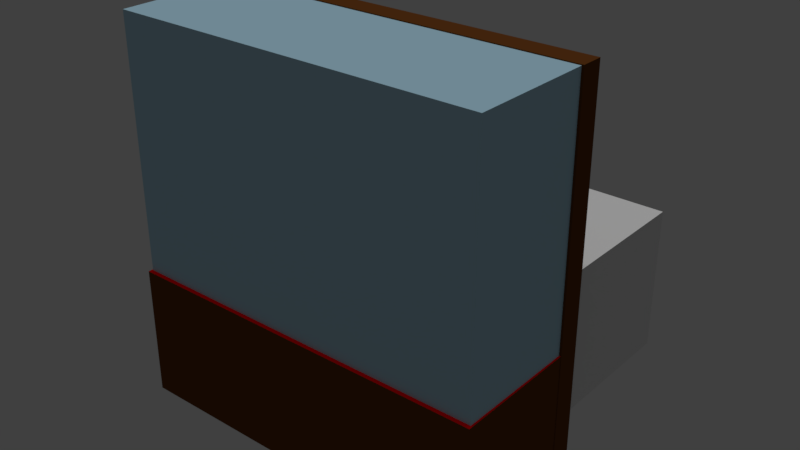 # Source: montre_stave.blend  (saved by Blender 2.79.0; exported with 4.5.12 LTS)
import bpy
from mathutils import Matrix  # noqa: F401  (used for matrix-valued properties, if any)

bpy.ops.wm.read_factory_settings(use_empty=True)
scene = bpy.context.scene
scene.name = 'Scene'

# ---- collections
col_collection_1 = bpy.data.collections.new('Collection 1'); scene.collection.children.link(col_collection_1)

# ---- materials (node trees are filled in below, after node groups)
mat_material_005 = bpy.data.materials.new('Material.005')
mat_material_005.alpha_threshold = 0.0
mat_material_005.roughness = 0.5
mat_material_006 = bpy.data.materials.new('Material.006')
mat_material_006.alpha_threshold = 0.0
mat_material_006.roughness = 0.5
mat_material_001 = bpy.data.materials.new('Material.001')
mat_material_001.alpha_threshold = 0.0
mat_material_001.diffuse_color = (0.4318, 0.6662, 0.8, 1.0)
mat_material_001.roughness = 0.5
mat_material = bpy.data.materials.new('Material')
mat_material.alpha_threshold = 0.0
mat_material.diffuse_color = (0.1376, 0.04611, 0.01058, 1.0)
mat_material.roughness = 0.5
mat_material.line_color = (0.0, 0.0, 0.0, 1.0)
mat_material_002 = bpy.data.materials.new('Material.002')
mat_material_002.alpha_threshold = 0.0
mat_material_002.diffuse_color = (0.3757, 0.0, 0.001274, 1.0)
mat_material_002.roughness = 0.5
mat_material_002.line_color = (0.0, 0.0, 0.0, 1.0)

# ---- node groups
ng_gltf_metallic_roughness = bpy.data.node_groups.new('glTF Metallic Roughness', 'ShaderNodeTree')
_N = ng_gltf_metallic_roughness.nodes; _L = ng_gltf_metallic_roughness.links

# ---- material node trees
mat_material_005.use_nodes = True; mat_material_005.node_tree.nodes.clear()
_N = mat_material_005.node_tree.nodes; _L = mat_material_005.node_tree.links
n0 = _N.new('ShaderNodeOutputMaterial'); n0.name = 'Material Output'; n0.location = (300, 300)
n1 = _N.new('ShaderNodeGroup'); n1.name = 'Group'; n1.location = (-124, 420)
n1.node_tree = ng_gltf_metallic_roughness
n0.is_active_output = True
mat_material_006.use_nodes = True; mat_material_006.node_tree.nodes.clear()
_N = mat_material_006.node_tree.nodes; _L = mat_material_006.node_tree.links
n0 = _N.new('ShaderNodeOutputMaterial'); n0.name = 'Material Output'; n0.location = (300, 300)
n1 = _N.new('ShaderNodeGroup'); n1.name = 'Group'; n1.location = (10, 353)
n1.width = 218
n1.node_tree = ng_gltf_metallic_roughness
n2 = _N.new('ShaderNodeTexNoise'); n2.name = 'Noise Texture'; n2.location = (-272, 329)
n2.inputs[2].default_value = -4.7
n2.inputs[3].default_value = 16.0
n2.inputs[8].default_value = 1.15
n0.is_active_output = True

# ---- world
world_world = bpy.data.worlds.new('World'); scene.world = world_world
world_world.color = (0.05088, 0.05088, 0.05088)
world_world.use_sun_shadow = False
world_world.sun_shadow_jitter_overblur = 0.0
world_world.cycles.sampling_method = 'MANUAL'

# ---- lights
light_sun = bpy.data.lights.new('Sun', 'SUN')
light_sun.transmission_factor = 0.0
light_sun.angle = 0.1993
light_sun.energy = 1.0
light_sun.shadow_buffer_clip_start = 0.5
light_sun.shadow_soft_size = 0.1
light_sun.shadow_cascade_max_distance = 1000.0

# ---- meshes
me_cube_002 = bpy.data.meshes.new('Cube.002')
me_cube_002.from_pydata([(-1.0, -1.0, -1.0), (-1.0, -1.0, 1.0), (-1.0, 1.0, -1.0), (-1.0, 1.0, 1.0), (1.0, -1.0, -1.0), (1.0, -1.0, 1.0), (1.0, 1.0, -1.0), (1.0, 1.0, 1.0)], [], [(0, 1, 3, 2), (2, 3, 7, 6), (6, 7, 5, 4), (4, 5, 1, 0), (2, 6, 4, 0), (7, 3, 1, 5)])
me_cube_002.use_remesh_preserve_volume = False
me_cube_002.use_remesh_preserve_attributes = False
me_cube_002.use_mirror_vertex_groups = False
me_cube_002.update()
me_sphere_019 = bpy.data.meshes.new('Sphere.019')
me_sphere_019.from_pydata([(-0.1319, -0.9987, -0.7588), (-0.1028, -0.9987, -0.02918), (-0.1319, -0.9512, -0.7588), (0.1341, -0.9987, -0.7588), (0.105, -0.9987, -0.02918), (0.1341, -0.9512, -0.7588), (0.03806, 0.1913, 0.9808), (0.07466, 0.3753, 0.9239), (0.1084, 0.5449, 0.8315), (0.1379, 0.6935, 0.7071), (0.1622, 0.8155, 0.5556), (0.1802, 0.9061, 0.3827), (0.1913, 0.9619, 0.1951), (0.07466, 0.1802, 0.9808), (0.1464, 0.3536, 0.9239), (0.2126, 0.5133, 0.8315), (0.2706, 0.6533, 0.7071), (0.3182, 0.7682, 0.5556), (0.3536, 0.8536, 0.3827), (0.3753, 0.9061, 0.1951), (0.1084, 0.1622, 0.9808), (0.2126, 0.3182, 0.9239), (0.3087, 0.4619, 0.8315), (0.3928, 0.5879, 0.7071), (0.4619, 0.6913, 0.5556), (0.5133, 0.7682, 0.3827), (0.5449, 0.8155, 0.1951), (0.1379, 0.1379, 0.9808), (0.2706, 0.2706, 0.9239), (0.3928, 0.3928, 0.8315), (0.5, 0.5, 0.7071), (0.5879, 0.5879, 0.5556), (0.6533, 0.6533, 0.3827), (0.6935, 0.6935, 0.1951), (0.1622, 0.1084, 0.9808), (0.3182, 0.2126, 0.9239), (0.4619, 0.3087, 0.8315), (0.5879, 0.3928, 0.7071), (0.6913, 0.4619, 0.5556), (0.7682, 0.5133, 0.3827), (0.8155, 0.5449, 0.1951), (0.1802, 0.07466, 0.9808), (0.3536, 0.1464, 0.9239), (0.5133, 0.2126, 0.8315), (0.6533, 0.2706, 0.7071), (0.7682, 0.3182, 0.5556), (0.8536, 0.3536, 0.3827), (0.9061, 0.3753, 0.1951), (0.1913, 0.03806, 0.9808), (0.3753, 0.07466, 0.9239), (0.5449, 0.1084, 0.8315), (0.6935, 0.1379, 0.7071), (0.8155, 0.1622, 0.5556), (0.9061, 0.1802, 0.3827), (0.9619, 0.1913, 0.1951), (0.1951, -3.266e-07, 0.9808), (0.3827, -3.192e-07, 0.9239), (0.5556, -3.117e-07, 0.8315), (0.7071, -3.192e-07, 0.7071), (0.8315, -3.341e-07, 0.5556), (0.9239, -2.745e-07, 0.3827), (0.9808, -3.937e-07, 0.1951), (0.1913, -0.03806, 0.9808), (0.3753, -0.07466, 0.9239), (0.5449, -0.1084, 0.8315), (0.6935, -0.138, 0.7071), (0.8155, -0.1622, 0.5556), (0.9061, -0.1802, 0.3827), (0.9619, -0.1913, 0.1951), (0.1802, -0.07466, 0.9808), (0.3536, -0.1464, 0.9239), (0.5133, -0.2126, 0.8315), (0.6533, -0.2706, 0.7071), (0.7682, -0.3182, 0.5556), (0.8536, -0.3536, 0.3827), (0.9061, -0.3753, 0.1951), (0.1622, -0.1084, 0.9808), (0.3182, -0.2126, 0.9239), (0.4619, -0.3087, 0.8315), (0.5879, -0.3928, 0.7071), (0.6913, -0.4619, 0.5556), (0.7682, -0.5133, 0.3827), (0.8155, -0.5449, 0.1951), (0.1379, -0.138, 0.9808), (0.2706, -0.2706, 0.9239), (0.3928, -0.3928, 0.8315), (0.5, -0.5, 0.7071), (0.5879, -0.5879, 0.5556), (0.6533, -0.6533, 0.3827), (0.6935, -0.6935, 0.1951), (0.7071, -0.7071, -0.3994), (0.1084, -0.1622, 0.9808), (0.2126, -0.3182, 0.9239), (0.3087, -0.4619, 0.8315), (0.3928, -0.5879, 0.7071), (0.4619, -0.6913, 0.5556), (0.5133, -0.7682, 0.3827), (0.5449, -0.8155, 0.1951), (0.5556, -0.8315, -0.3994), (0.07466, -0.1802, 0.9808), (0.1464, -0.3536, 0.9239), (0.2126, -0.5133, 0.8315), (0.2706, -0.6533, 0.7071), (0.3182, -0.7682, 0.5556), (0.3536, -0.8536, 0.3827), (0.3753, -0.9061, 0.1951), (0.3827, -0.9239, -0.3994), (0.03806, -0.1913, 0.9808), (0.07466, -0.3753, 0.9239), (0.1084, -0.5449, 0.8315), (0.1379, -0.6935, 0.7071), (0.1622, -0.8155, 0.5556), (0.1802, -0.9061, 0.3827), (0.1913, -0.9619, 0.1951), (0.1951, -0.9808, -0.3994), (-7.212e-09, -0.1951, 0.9808), (4.122e-08, -0.3827, 0.9239), (2.632e-08, -0.5556, 0.8315), (-2.584e-08, -0.7071, 0.7071), (-8.544e-08, -0.8315, 0.5556), (6.357e-08, -0.9239, 0.3827), (-8.544e-08, -0.9808, 0.1951), (-1.003e-07, -1.0, -0.3994), (-0.03806, -0.1913, 0.9808), (-0.07466, -0.3753, 0.9239), (-0.1084, -0.5449, 0.8315), (-0.1379, -0.6935, 0.7071), (-0.1622, -0.8155, 0.5556), (-0.1802, -0.9061, 0.3827), (-0.1913, -0.9619, 0.1951), (-0.1951, -0.9808, -0.3994), (-0.07466, -0.1802, 0.9808), (-0.1464, -0.3536, 0.9239), (-0.2126, -0.5133, 0.8315), (-0.2706, -0.6533, 0.7071), (-0.3182, -0.7682, 0.5556), (-0.3536, -0.8536, 0.3827), (-0.3753, -0.9061, 0.1951), (-0.3827, -0.9239, -0.3994), (-1.81e-07, -5.968e-07, 1.0), (-0.1084, -0.1622, 0.9808), (-0.2126, -0.3182, 0.9239), (-0.3087, -0.4619, 0.8315), (-0.3928, -0.5879, 0.7071), (-0.4619, -0.6913, 0.5556), (-0.5133, -0.7682, 0.3827), (-0.5449, -0.8155, 0.1951), (-0.5556, -0.8315, -0.3994), (-0.1379, -0.138, 0.9808), (-0.2706, -0.2706, 0.9239), (-0.3928, -0.3928, 0.8315), (-0.5, -0.5, 0.7071), (-0.5879, -0.5879, 0.5556), (-0.6533, -0.6533, 0.3827), (-0.6935, -0.6935, 0.1951), (-0.7071, -0.7071, -0.3994), (-0.1622, -0.1084, 0.9808), (-0.3182, -0.2126, 0.9239), (-0.4619, -0.3087, 0.8315), (-0.5879, -0.3928, 0.7071), (-0.6913, -0.4619, 0.5556), (-0.7682, -0.5133, 0.3827), (-0.8155, -0.5449, 0.1951), (-0.1802, -0.07466, 0.9808), (-0.3536, -0.1464, 0.9239), (-0.5133, -0.2126, 0.8315), (-0.6533, -0.2706, 0.7071), (-0.7682, -0.3182, 0.5556), (-0.8536, -0.3536, 0.3827), (-0.9061, -0.3753, 0.1951), (-0.1913, -0.03806, 0.9808), (-0.3753, -0.07466, 0.9239), (-0.5449, -0.1084, 0.8315), (-0.6935, -0.1379, 0.7071), (-0.8155, -0.1622, 0.5556), (-0.9061, -0.1802, 0.3827), (-0.9619, -0.1913, 0.1951), (-0.1951, -3.117e-07, 0.9808), (-0.3827, -2.819e-07, 0.9239), (-0.5556, -2.819e-07, 0.8315), (-0.7071, -1.851e-07, 0.7071), (-0.8315, -1.404e-07, 0.5556), (-0.9239, -3.192e-07, 0.3827), (-0.9808, -9.567e-08, 0.1951), (-0.1913, 0.03806, 0.9808), (-0.3753, 0.07466, 0.9239), (-0.5449, 0.1084, 0.8315), (-0.6935, 0.1379, 0.7071), (-0.8155, 0.1622, 0.5556), (-0.9061, 0.1802, 0.3827), (-0.9619, 0.1913, 0.1951), (-0.1802, 0.07466, 0.9808), (-0.3536, 0.1464, 0.9239), (-0.5133, 0.2126, 0.8315), (-0.6533, 0.2706, 0.7071), (-0.7682, 0.3182, 0.5556), (-0.8536, 0.3536, 0.3827), (-0.9061, 0.3753, 0.1951), (-0.1622, 0.1084, 0.9808), (-0.3182, 0.2126, 0.9239), (-0.4619, 0.3087, 0.8315), (-0.5879, 0.3928, 0.7071), (-0.6913, 0.4619, 0.5556), (-0.7682, 0.5133, 0.3827), (-0.8155, 0.5449, 0.1951), (-0.1379, 0.1379, 0.9808), (-0.2706, 0.2706, 0.9239), (-0.3928, 0.3928, 0.8315), (-0.5, 0.5, 0.7071), (-0.5879, 0.5879, 0.5556), (-0.6533, 0.6533, 0.3827), (-0.6935, 0.6935, 0.1951), (-0.1084, 0.1622, 0.9808), (-0.2126, 0.3182, 0.9239), (-0.3087, 0.4619, 0.8315), (-0.3928, 0.5879, 0.7071), (-0.4619, 0.6913, 0.5556), (-0.5133, 0.7682, 0.3827), (-0.5449, 0.8155, 0.1951), (-0.07466, 0.1802, 0.9808), (-0.1464, 0.3536, 0.9239), (-0.2126, 0.5133, 0.8315), (-0.2706, 0.6533, 0.7071), (-0.3182, 0.7682, 0.5556), (-0.3536, 0.8536, 0.3827), (-0.3753, 0.9061, 0.1951), (-0.03806, 0.1913, 0.9808), (-0.07466, 0.3753, 0.9239), (-0.1084, 0.5449, 0.8315), (-0.1379, 0.6935, 0.7071), (-0.1622, 0.8155, 0.5556), (-0.1802, 0.9061, 0.3827), (-0.1913, 0.9619, 0.1951), (3.749e-08, 0.1951, 0.9808), (7.847e-08, 0.3827, 0.9239), (1.083e-07, 0.5556, 0.8315), (1.53e-07, 0.7071, 0.7071), (2.722e-07, 0.8315, 0.5556), (6.357e-08, 0.9239, 0.3827), (2.573e-07, 0.9808, 0.1951), (0.03634, 0.1827, 0.9377), (0.07133, 0.3586, 0.8833), (0.1036, 0.5207, 0.795), (0.1319, 0.6629, 0.6761), (0.1551, 0.7795, 0.5312), (0.1723, 0.8662, 0.3659), (0.1829, 0.9194, 0.188), (0.07127, 0.1721, 0.9377), (0.1399, 0.3378, 0.8833), (0.2032, 0.4905, 0.795), (0.2586, 0.6244, 0.6761), (0.3042, 0.7343, 0.5312), (0.338, 0.816, 0.3659), (0.3587, 0.866, 0.188), (0.1035, 0.1549, 0.9377), (0.2031, 0.304, 0.8833), (0.295, 0.4415, 0.795), (0.3755, 0.562, 0.6761), (0.4416, 0.6609, 0.5312), (0.4907, 0.7343, 0.3659), (0.5208, 0.7794, 0.188), (0.1317, 0.1317, 0.9377), (0.2585, 0.2585, 0.8833), (0.3754, 0.3754, 0.795), (0.4779, 0.4779, 0.6761), (0.562, 0.562, 0.5312), (0.6245, 0.6245, 0.3659), (0.6628, 0.6628, 0.188), (0.1549, 0.1035, 0.9377), (0.304, 0.2031, 0.8833), (0.4415, 0.295, 0.795), (0.562, 0.3755, 0.6761), (0.6609, 0.4416, 0.5312), (0.7343, 0.4907, 0.3659), (0.7794, 0.5208, 0.188), (0.1721, 0.07127, 0.9377), (0.3378, 0.1399, 0.8833), (0.4905, 0.2032, 0.795), (0.6244, 0.2586, 0.6761), (0.7343, 0.3042, 0.5312), (0.816, 0.338, 0.3659), (0.866, 0.3587, 0.188), (0.1827, 0.03634, 0.9377), (0.3586, 0.07133, 0.8833), (0.5207, 0.1036, 0.795), (0.6629, 0.1319, 0.6761), (0.7795, 0.1551, 0.5312), (0.8662, 0.1723, 0.3659), (0.9194, 0.1829, 0.188), (0.1862, -3.266e-07, 0.9377), (0.3656, -3.192e-07, 0.8833), (0.5309, -3.117e-07, 0.795), (0.6759, -3.192e-07, 0.6761), (0.7948, -3.341e-07, 0.5312), (0.8832, -2.745e-07, 0.3659), (0.9374, -3.937e-07, 0.188), (0.1827, -0.03634, 0.9377), (0.3586, -0.07133, 0.8833), (0.5207, -0.1036, 0.795), (0.6629, -0.1319, 0.6761), (0.7795, -0.1551, 0.5312), (0.8662, -0.1723, 0.3659), (0.9194, -0.1829, 0.188), (0.1721, -0.07127, 0.9377), (0.3378, -0.1399, 0.8833), (0.4905, -0.2032, 0.795), (0.6244, -0.2586, 0.6761), (0.7343, -0.3042, 0.5312), (0.816, -0.338, 0.3659), (0.866, -0.3587, 0.188), (0.1549, -0.1035, 0.9377), (0.304, -0.2031, 0.8833), (0.4415, -0.295, 0.795), (0.562, -0.3755, 0.6761), (0.6609, -0.4416, 0.5312), (0.7343, -0.4907, 0.3659), (0.7794, -0.5208, 0.188), (0.1317, -0.1317, 0.9377), (0.2585, -0.2585, 0.8833), (0.3754, -0.3754, 0.795), (0.4779, -0.4779, 0.6761), (0.562, -0.562, 0.5312), (0.6245, -0.6245, 0.3659), (0.6628, -0.6628, 0.188), (0.1035, -0.1549, 0.9377), (0.2031, -0.304, 0.8833), (0.295, -0.4415, 0.795), (0.3755, -0.562, 0.6761), (0.4416, -0.6609, 0.5312), (0.4907, -0.7343, 0.3659), (0.5208, -0.7794, 0.188), (0.5311, -0.7949, -0.4009), (0.07127, -0.1721, 0.9377), (0.1399, -0.3378, 0.8833), (0.2032, -0.4905, 0.795), (0.2586, -0.6244, 0.6761), (0.3042, -0.7343, 0.5312), (0.338, -0.816, 0.3659), (0.3587, -0.866, 0.188), (0.3659, -0.8833, -0.4009), (0.03634, -0.1827, 0.9377), (0.07133, -0.3586, 0.8833), (0.1036, -0.5207, 0.795), (0.1319, -0.6629, 0.6761), (0.1551, -0.7795, 0.5312), (0.1723, -0.8662, 0.3659), (0.1829, -0.9194, 0.188), (0.1865, -0.9377, -0.4009), (-7.212e-09, -0.1862, 0.9377), (4.122e-08, -0.3656, 0.8833), (2.632e-08, -0.5309, 0.795), (-2.584e-08, -0.6759, 0.6761), (-8.544e-08, -0.7948, 0.5312), (6.357e-08, -0.8832, 0.3659), (-8.544e-08, -0.9374, 0.188), (-0.03634, -0.1827, 0.9377), (-0.07133, -0.3586, 0.8833), (-0.1036, -0.5207, 0.795), (-0.1319, -0.6629, 0.6761), (-0.1551, -0.7795, 0.5312), (-0.1723, -0.8662, 0.3659), (-0.1829, -0.9194, 0.188), (-0.1865, -0.9377, -0.4009), (-0.07127, -0.1721, 0.9377), (-0.1399, -0.3378, 0.8833), (-0.2032, -0.4905, 0.795), (-0.2586, -0.6244, 0.6761), (-0.3042, -0.7343, 0.5312), (-0.338, -0.816, 0.3659), (-0.3587, -0.866, 0.188), (-0.3659, -0.8833, -0.4009), (-1.81e-07, -5.968e-07, 0.956), (-0.1035, -0.1549, 0.9377), (-0.2031, -0.304, 0.8833), (-0.295, -0.4415, 0.795), (-0.3755, -0.562, 0.6761), (-0.4416, -0.6609, 0.5312), (-0.4907, -0.7343, 0.3659), (-0.5208, -0.7794, 0.188), (-0.5311, -0.7949, -0.4009), (-0.1317, -0.1317, 0.9377), (-0.2585, -0.2585, 0.8833), (-0.3754, -0.3754, 0.795), (-0.4779, -0.4779, 0.6761), (-0.562, -0.562, 0.5312), (-0.6245, -0.6245, 0.3659), (-0.6628, -0.6628, 0.188), (-0.1549, -0.1035, 0.9377), (-0.304, -0.2031, 0.8833), (-0.4415, -0.295, 0.795), (-0.562, -0.3755, 0.6761), (-0.6609, -0.4416, 0.5312), (-0.7343, -0.4907, 0.3659), (-0.7794, -0.5208, 0.188), (-0.1721, -0.07127, 0.9377), (-0.3378, -0.1399, 0.8833), (-0.4905, -0.2032, 0.795), (-0.6244, -0.2586, 0.6761), (-0.7343, -0.3042, 0.5312), (-0.816, -0.338, 0.3659), (-0.866, -0.3587, 0.188), (-0.1827, -0.03634, 0.9377), (-0.3586, -0.07133, 0.8833), (-0.5207, -0.1036, 0.795), (-0.6629, -0.1319, 0.6761), (-0.7795, -0.1551, 0.5312), (-0.8662, -0.1723, 0.3659), (-0.9194, -0.1829, 0.188), (-0.1862, -3.117e-07, 0.9377), (-0.3656, -2.819e-07, 0.8833), (-0.5309, -2.819e-07, 0.795), (-0.6759, -1.851e-07, 0.6761), (-0.7948, -1.404e-07, 0.5312), (-0.8832, -3.192e-07, 0.3659), (-0.9374, -9.567e-08, 0.188), (-0.1827, 0.03634, 0.9377), (-0.3586, 0.07133, 0.8833), (-0.5207, 0.1036, 0.795), (-0.6629, 0.1319, 0.6761), (-0.7795, 0.1551, 0.5312), (-0.8662, 0.1723, 0.3659), (-0.9194, 0.1829, 0.188), (-0.1721, 0.07127, 0.9377), (-0.3378, 0.1399, 0.8833), (-0.4905, 0.2032, 0.795), (-0.6244, 0.2586, 0.6761), (-0.7343, 0.3042, 0.5312), (-0.816, 0.338, 0.3659), (-0.866, 0.3587, 0.188), (-0.1549, 0.1035, 0.9377), (-0.304, 0.2031, 0.8833), (-0.4415, 0.295, 0.795), (-0.562, 0.3755, 0.6761), (-0.6609, 0.4416, 0.5312), (-0.7343, 0.4907, 0.3659), (-0.7794, 0.5208, 0.188), (-0.1317, 0.1317, 0.9377), (-0.2585, 0.2585, 0.8833), (-0.3754, 0.3754, 0.795), (-0.4779, 0.4779, 0.6761), (-0.562, 0.562, 0.5312), (-0.6245, 0.6245, 0.3659), (-0.6628, 0.6628, 0.188), (-0.1035, 0.1549, 0.9377), (-0.2031, 0.304, 0.8833), (-0.295, 0.4415, 0.795), (-0.3755, 0.562, 0.6761), (-0.4416, 0.6609, 0.5312), (-0.4907, 0.7343, 0.3659), (-0.5208, 0.7794, 0.188), (-0.07127, 0.1721, 0.9377), (-0.1399, 0.3378, 0.8833), (-0.2032, 0.4905, 0.795), (-0.2586, 0.6244, 0.6761), (-0.3042, 0.7343, 0.5312), (-0.338, 0.816, 0.3659), (-0.3587, 0.866, 0.188), (-0.03634, 0.1827, 0.9377), (-0.07133, 0.3586, 0.8833), (-0.1036, 0.5207, 0.795), (-0.1319, 0.6629, 0.6761), (-0.1551, 0.7795, 0.5312), (-0.1723, 0.8662, 0.3659), (-0.1829, 0.9194, 0.188), (3.749e-08, 0.1862, 0.9377), (7.847e-08, 0.3656, 0.8833), (1.083e-07, 0.5309, 0.795), (1.53e-07, 0.6759, 0.6761), (2.722e-07, 0.7948, 0.5312), (6.357e-08, 0.8832, 0.3659), (2.573e-07, 0.9374, 0.188), (-0.4244, -0.898, -0.3006), (-0.4244, -0.8484, -0.3006), (-0.5503, -0.8237, -0.1087), (-0.5518, -0.8225, -0.1093), (-0.5518, -0.766, -0.1093), (-0.5817, -0.7995, -0.1468), (-0.5817, -0.743, -0.1468), (-0.219, -0.9694, -0.2775), (-0.219, -0.9237, -0.2775), (-0.1892, -0.9762, -0.24), (-0.1941, -0.9759, -0.2463), (-0.1892, -0.9316, -0.24), (-0.1892, -0.9748, -0.1955), (-0.1892, -0.9301, -0.1955), (-0.1938, -0.9741, -0.1886), (-0.2191, -0.9651, -0.1506), (-0.2191, -0.9195, -0.1506), (-0.2742, -0.9535, -0.3022), (-0.2742, -0.9078, -0.3022), (-0.4245, -0.8897, -0.07657), (-0.4245, -0.8403, -0.07657), (-0.3464, -0.9243, -0.08624), (-0.3788, -0.9144, -0.08224), (-0.3464, -0.8788, -0.08624), (-0.362, -0.874, -0.08431), (-0.4967, -0.8515, -0.08468), (-0.4967, -0.802, -0.08468), (-0.5258, -0.7869, -0.09771), (-0.4966, -0.8585, -0.2746), (-0.4966, -0.8089, -0.2746), (-0.5817, -0.8014, -0.1914), (-0.5817, -0.7449, -0.1914), (-0.3463, -0.9319, -0.3103), (-0.3463, -0.8862, -0.3103), (-0.3815, -0.9211, -0.3059), (-0.3647, -0.8805, -0.308), (-0.5518, -0.8275, -0.2362), (-0.5285, -0.791, -0.2524), (-0.5518, -0.7712, -0.2362), (-0.5526, -0.8271, -0.235), (-0.2743, -0.9471, -0.1122), (-0.2743, -0.9015, -0.1122), (0.5053, -0.8468, -0.08187), (0.5053, -0.7973, -0.08187), (0.4334, -0.8849, -0.07254), (0.4334, -0.8354, -0.07254), (0.5875, -0.7965, -0.19), (0.5875, -0.74, -0.19), (0.3787, -0.9143, -0.07837), (0.362, -0.8739, -0.08015), (0.3551, -0.9215, -0.08089), (0.3551, -0.876, -0.08089), (0.2823, -0.9445, -0.1057), (0.2823, -0.8989, -0.1057), (0.2261, -0.9628, -0.1431), (0.2261, -0.9172, -0.1431), (0.195, -0.9737, -0.1874), (0.195, -0.928, -0.1874), (0.2227, -0.9681, -0.2699), (0.2227, -0.9224, -0.2699), (0.5598, -0.8158, -0.1075), (0.5598, -0.7594, -0.1075), (0.5565, -0.8238, -0.2343), (0.5565, -0.7673, -0.2343), (0.194, -0.9753, -0.2256), (0.1938, -0.9299, -0.232), (0.1938, -0.9755, -0.232), (0.194, -0.9755, -0.2322), (0.5887, -0.7937, -0.1454), (0.5887, -0.7372, -0.1454), (0.5285, -0.791, -0.2529), (0.5003, -0.8564, -0.2717), (0.5003, -0.8068, -0.2717), (0.2773, -0.9524, -0.2955), (0.2773, -0.9067, -0.2955), (0.5527, -0.8271, -0.2369), (0.5502, -0.8235, -0.103), (0.5257, -0.7868, -0.09145), (0.4275, -0.8962, -0.2965), (0.4275, -0.8466, -0.2965), (0.3815, -0.921, -0.3014), (0.3647, -0.8804, -0.3032), (0.3492, -0.9309, -0.3049), (0.3492, -0.8852, -0.3049), (0.7177, -0.6942, -0.3994), (0.6943, -0.6943, -0.4), (0.6535, -0.6945, -0.4009), (0.7309, -0.6727, -0.2912), (0.6743, -0.6727, -0.2912), (0.6737, -0.6737, -0.2963), (-0.7309, -0.6727, -0.2912), (-0.7177, -0.6942, -0.3994), (-0.6743, -0.6727, -0.2912), (-0.6737, -0.6737, -0.2963), (-0.6943, -0.6943, -0.4), (-0.6535, -0.6945, -0.4009), (0.8201, -0.555, -0.1151), (0.7637, -0.555, -0.1151), (-0.8201, -0.555, -0.1151), (-0.7637, -0.555, -0.1151), (0.9112, -0.3789, 0.002574), (0.8619, -0.3789, 0.002574), (-0.9112, -0.3789, 0.002573), (-0.8619, -0.3789, 0.002573), (0.8237, -0.5504, -0.112), (0.7869, -0.5258, -0.09556), (-0.8237, -0.5504, -0.112), (-0.7869, -0.5258, -0.09556), (0.1924, 0.9672, 0.03041), (0.1839, 0.9243, 0.02952), (-0.1924, 0.9672, 0.03041), (2.614e-07, 0.9861, 0.0308), (2.613e-07, 0.9424, 0.0299), (-0.1839, 0.9243, 0.02952), (-0.3774, 0.9111, 0.02925), (-0.5479, 0.82, 0.02737), (-0.6974, 0.6974, 0.02483), (-0.8202, 0.548, 0.02174), (-0.3606, 0.8707, 0.02842), (-0.5236, 0.7836, 0.02662), (-0.6665, 0.6665, 0.02419), (-0.7838, 0.5237, 0.02124), (-0.9114, 0.3775, 0.01822), (-0.9677, 0.1925, 0.01439), (-0.871, 0.3608, 0.01787), (-0.9868, -1.096e-07, 0.01041), (-0.9248, 0.1839, 0.01421), (-0.943, -1.091e-07, 0.01041), (0.9114, 0.3775, 0.01822), (0.8202, 0.548, 0.02174), (0.871, 0.3608, 0.01787), (0.9677, 0.1925, 0.01439), (0.9248, 0.1839, 0.01421), (0.9868, -3.891e-07, 0.01041), (0.943, -3.892e-07, 0.01041), (0.9679, -0.1925, 0.006428), (0.925, -0.184, 0.006604), (0.9119, -0.3777, 0.002598), (0.8714, -0.361, 0.002945), (0.6974, 0.6974, 0.02483), (0.7838, 0.5237, 0.02124), (0.6665, 0.6665, 0.02419), (0.5479, 0.82, 0.02737), (0.5236, 0.7836, 0.02662), (0.3774, 0.9111, 0.02925), (0.3606, 0.8707, 0.02842), (-0.9679, -0.1925, 0.006428), (-0.925, -0.184, 0.006604), (-0.9119, -0.3777, 0.002598), (-0.8714, -0.361, 0.002945), (-0.1028, -0.9779, -0.02918), (-9.936e-08, -0.9987, -0.3603), (0.01286, -0.9987, -0.3994), (-1.003e-07, -0.9987, -0.3995), (-0.01286, -0.9987, -0.3994), (-0.1176, -0.9884, -0.3994), (0.105, -0.9777, -0.02918), (-9.106e-08, -0.988, -0.02918), (-0.1176, -0.9512, -0.4006), (0.1197, -0.9882, -0.3994), (0.1198, -0.9512, -0.4006), (0.04939, -0.9512, -0.4009), (-9.646e-08, -0.9512, -0.2474), (-0.04939, -0.9512, -0.4009)], [], [(0, 1, 621, 626, 629, 2), (2, 629, 634, 633, 632, 631, 5), (5, 631, 630, 627, 4, 3), (3, 623, 624, 625, 0), (2, 5, 3, 0), (237, 236, 9, 10), (238, 237, 10, 11), (239, 238, 11, 12), (233, 139, 6), (234, 233, 6, 7), (235, 234, 7, 8), (236, 235, 8, 9), (9, 8, 15, 16), (10, 9, 16, 17), (11, 10, 17, 18), (12, 11, 18, 19), (6, 139, 13), (7, 6, 13, 14), (8, 7, 14, 15), (13, 139, 20), (14, 13, 20, 21), (15, 14, 21, 22), (16, 15, 22, 23), (17, 16, 23, 24), (18, 17, 24, 25), (19, 18, 25, 26), (24, 23, 30, 31), (25, 24, 31, 32), (26, 25, 32, 33), (20, 139, 27), (21, 20, 27, 28), (22, 21, 28, 29), (23, 22, 29, 30), (27, 139, 34), (28, 27, 34, 35), (29, 28, 35, 36), (30, 29, 36, 37), (31, 30, 37, 38), (32, 31, 38, 39), (33, 32, 39, 40), (38, 37, 44, 45), (39, 38, 45, 46), (40, 39, 46, 47), (34, 139, 41), (35, 34, 41, 42), (36, 35, 42, 43), (37, 36, 43, 44), (42, 41, 48, 49), (43, 42, 49, 50), (44, 43, 50, 51), (45, 44, 51, 52), (46, 45, 52, 53), (47, 46, 53, 54), (41, 139, 48), (53, 52, 59, 60), (54, 53, 60, 61), (48, 139, 55), (49, 48, 55, 56), (50, 49, 56, 57), (51, 50, 57, 58), (52, 51, 58, 59), (56, 55, 62, 63), (57, 56, 63, 64), (58, 57, 64, 65), (59, 58, 65, 66), (60, 59, 66, 67), (61, 60, 67, 68), (55, 139, 62), (67, 66, 73, 74), (68, 67, 74, 75), (62, 139, 69), (63, 62, 69, 70), (64, 63, 70, 71), (65, 64, 71, 72), (66, 65, 72, 73), (71, 70, 77, 78), (72, 71, 78, 79), (73, 72, 79, 80), (74, 73, 80, 81), (75, 74, 81, 82), (69, 139, 76), (70, 69, 76, 77), (82, 81, 88, 89), (76, 139, 83), (77, 76, 83, 84), (78, 77, 84, 85), (79, 78, 85, 86), (80, 79, 86, 87), (81, 80, 87, 88), (86, 85, 93, 94), (87, 86, 94, 95), (88, 87, 95, 96), (89, 88, 96, 97), (90, 89, 97, 547, 531, 539, 517, 533, 546, 98), (83, 139, 91), (84, 83, 91, 92), (85, 84, 92, 93), (98, 546, 542, 549, 551, 106), (91, 139, 99), (92, 91, 99, 100), (93, 92, 100, 101), (94, 93, 101, 102), (95, 94, 102, 103), (96, 95, 103, 104), (97, 96, 104, 105), (102, 101, 109, 110), (103, 102, 110, 111), (104, 103, 111, 112), (105, 104, 112, 113), (106, 551, 553, 544, 529, 538, 114), (99, 139, 107), (100, 99, 107, 108), (101, 100, 108, 109), (114, 538, 537, 535, 113, 121, 628, 627, 630), (107, 139, 115), (108, 107, 115, 116), (109, 108, 116, 117), (110, 109, 117, 118), (111, 110, 118, 119), (112, 111, 119, 120), (113, 112, 120, 121), (119, 118, 126, 127), (120, 119, 127, 128), (121, 120, 128, 129), (122, 622, 625), (115, 139, 123), (116, 115, 123, 124), (117, 116, 124, 125), (118, 117, 125, 126), (123, 139, 131), (124, 123, 131, 132), (125, 124, 132, 133), (126, 125, 133, 134), (127, 126, 134, 135), (128, 127, 135, 136), (129, 128, 136, 137), (130, 481, 478, 488, 503, 505, 138), (135, 134, 143, 144), (136, 135, 144, 145), (137, 136, 145, 146), (138, 505, 471, 499, 507, 510, 147), (131, 139, 140), (132, 131, 140, 141), (133, 132, 141, 142), (134, 133, 142, 143), (141, 140, 148, 149), (142, 141, 149, 150), (143, 142, 150, 151), (144, 143, 151, 152), (145, 144, 152, 153), (146, 145, 153, 154), (147, 510, 501, 476, 474, 473, 146, 154, 155), (140, 139, 148), (153, 152, 160, 161), (154, 153, 161, 162), (155, 154, 162, 577, 569, 561, 562), (148, 139, 156), (149, 148, 156, 157), (150, 149, 157, 158), (151, 150, 158, 159), (152, 151, 159, 160), (158, 157, 164, 165), (159, 158, 165, 166), (160, 159, 166, 167), (161, 160, 167, 168), (162, 161, 168, 169), (156, 139, 163), (157, 156, 163, 164), (169, 168, 175, 176), (163, 139, 170), (164, 163, 170, 171), (165, 164, 171, 172), (166, 165, 172, 173), (167, 166, 173, 174), (168, 167, 174, 175), (172, 171, 178, 179), (173, 172, 179, 180), (174, 173, 180, 181), (175, 174, 181, 182), (176, 175, 182, 183), (170, 139, 177), (171, 170, 177, 178), (183, 182, 189, 190), (177, 139, 184), (178, 177, 184, 185), (179, 178, 185, 186), (180, 179, 186, 187), (181, 180, 187, 188), (182, 181, 188, 189), (187, 186, 193, 194), (188, 187, 194, 195), (189, 188, 195, 196), (190, 189, 196, 197), (184, 139, 191), (185, 184, 191, 192), (186, 185, 192, 193), (191, 139, 198), (192, 191, 198, 199), (193, 192, 199, 200), (194, 193, 200, 201), (195, 194, 201, 202), (196, 195, 202, 203), (197, 196, 203, 204), (201, 200, 207, 208), (202, 201, 208, 209), (203, 202, 209, 210), (204, 203, 210, 211), (198, 139, 205), (199, 198, 205, 206), (200, 199, 206, 207), (205, 139, 212), (206, 205, 212, 213), (207, 206, 213, 214), (208, 207, 214, 215), (209, 208, 215, 216), (210, 209, 216, 217), (211, 210, 217, 218), (216, 215, 222, 223), (217, 216, 223, 224), (218, 217, 224, 225), (212, 139, 219), (213, 212, 219, 220), (214, 213, 220, 221), (215, 214, 221, 222), (220, 219, 226, 227), (221, 220, 227, 228), (222, 221, 228, 229), (223, 222, 229, 230), (224, 223, 230, 231), (225, 224, 231, 232), (219, 139, 226), (231, 230, 237, 238), (232, 231, 238, 239), (226, 139, 233), (227, 226, 233, 234), (228, 227, 234, 235), (229, 228, 235, 236), (230, 229, 236, 237), (468, 244, 243, 467), (469, 245, 244, 468), (470, 246, 245, 469), (464, 240, 371), (465, 241, 240, 464), (466, 242, 241, 465), (467, 243, 242, 466), (243, 250, 249, 242), (244, 251, 250, 243), (245, 252, 251, 244), (246, 253, 252, 245), (240, 247, 371), (241, 248, 247, 240), (242, 249, 248, 241), (247, 254, 371), (248, 255, 254, 247), (249, 256, 255, 248), (250, 257, 256, 249), (251, 258, 257, 250), (252, 259, 258, 251), (253, 260, 259, 252), (258, 265, 264, 257), (259, 266, 265, 258), (260, 267, 266, 259), (254, 261, 371), (255, 262, 261, 254), (256, 263, 262, 255), (257, 264, 263, 256), (261, 268, 371), (262, 269, 268, 261), (263, 270, 269, 262), (264, 271, 270, 263), (265, 272, 271, 264), (266, 273, 272, 265), (267, 274, 273, 266), (272, 279, 278, 271), (273, 280, 279, 272), (274, 281, 280, 273), (268, 275, 371), (269, 276, 275, 268), (270, 277, 276, 269), (271, 278, 277, 270), (276, 283, 282, 275), (277, 284, 283, 276), (278, 285, 284, 277), (279, 286, 285, 278), (280, 287, 286, 279), (281, 288, 287, 280), (275, 282, 371), (287, 294, 293, 286), (288, 295, 294, 287), (282, 289, 371), (283, 290, 289, 282), (284, 291, 290, 283), (285, 292, 291, 284), (286, 293, 292, 285), (290, 297, 296, 289), (291, 298, 297, 290), (292, 299, 298, 291), (293, 300, 299, 292), (294, 301, 300, 293), (295, 302, 301, 294), (289, 296, 371), (301, 308, 307, 300), (302, 309, 308, 301), (296, 303, 371), (297, 304, 303, 296), (298, 305, 304, 297), (299, 306, 305, 298), (300, 307, 306, 299), (305, 312, 311, 304), (306, 313, 312, 305), (307, 314, 313, 306), (308, 315, 314, 307), (309, 316, 315, 308), (303, 310, 371), (304, 311, 310, 303), (316, 323, 322, 315), (310, 317, 371), (311, 318, 317, 310), (312, 319, 318, 311), (313, 320, 319, 312), (314, 321, 320, 313), (315, 322, 321, 314), (320, 327, 326, 319), (321, 328, 327, 320), (322, 329, 328, 321), (323, 330, 329, 322), (317, 324, 371), (318, 325, 324, 317), (319, 326, 325, 318), (331, 339, 552, 550, 543, 541), (324, 332, 371), (325, 333, 332, 324), (326, 334, 333, 325), (327, 335, 334, 326), (328, 336, 335, 327), (329, 337, 336, 328), (330, 338, 337, 329), (335, 343, 342, 334), (336, 344, 343, 335), (337, 345, 344, 336), (338, 346, 345, 337), (339, 347, 346, 338, 520, 522, 524, 526, 528, 536, 530, 545, 554, 552), (332, 340, 371), (333, 341, 340, 332), (334, 342, 341, 333), (347, 632, 633, 354, 346), (340, 348, 371), (341, 349, 348, 340), (342, 350, 349, 341), (343, 351, 350, 342), (344, 352, 351, 343), (345, 353, 352, 344), (346, 354, 353, 345), (352, 359, 358, 351), (353, 360, 359, 352), (354, 361, 360, 353), (348, 355, 371), (349, 356, 355, 348), (350, 357, 356, 349), (351, 358, 357, 350), (355, 363, 371), (356, 364, 363, 355), (357, 365, 364, 356), (358, 366, 365, 357), (359, 367, 366, 358), (360, 368, 367, 359), (361, 369, 368, 360), (362, 370, 506, 504, 489, 479, 482, 484, 487, 512, 494, 495, 369, 361), (367, 376, 375, 366), (368, 377, 376, 367), (369, 378, 377, 368), (370, 379, 508, 500, 472, 506), (363, 372, 371), (364, 373, 372, 363), (365, 374, 373, 364), (366, 375, 374, 365), (373, 381, 380, 372), (374, 382, 381, 373), (375, 383, 382, 374), (376, 384, 383, 375), (377, 385, 384, 376), (378, 386, 385, 377), (379, 566, 564, 386, 378, 498, 475, 477, 502, 509, 508), (372, 380, 371), (385, 392, 391, 384), (386, 393, 392, 385), (380, 387, 371), (381, 388, 387, 380), (382, 389, 388, 381), (383, 390, 389, 382), (384, 391, 390, 383), (389, 396, 395, 388), (390, 397, 396, 389), (391, 398, 397, 390), (392, 399, 398, 391), (393, 400, 399, 392), (387, 394, 371), (388, 395, 394, 387), (400, 407, 406, 399), (394, 401, 371), (395, 402, 401, 394), (396, 403, 402, 395), (397, 404, 403, 396), (398, 405, 404, 397), (399, 406, 405, 398), (403, 410, 409, 402), (404, 411, 410, 403), (405, 412, 411, 404), (406, 413, 412, 405), (407, 414, 413, 406), (401, 408, 371), (402, 409, 408, 401), (414, 421, 420, 413), (408, 415, 371), (409, 416, 415, 408), (410, 417, 416, 409), (411, 418, 417, 410), (412, 419, 418, 411), (413, 420, 419, 412), (418, 425, 424, 417), (419, 426, 425, 418), (420, 427, 426, 419), (421, 428, 427, 420), (415, 422, 371), (416, 423, 422, 415), (417, 424, 423, 416), (422, 429, 371), (423, 430, 429, 422), (424, 431, 430, 423), (425, 432, 431, 424), (426, 433, 432, 425), (427, 434, 433, 426), (428, 435, 434, 427), (432, 439, 438, 431), (433, 440, 439, 432), (434, 441, 440, 433), (435, 442, 441, 434), (429, 436, 371), (430, 437, 436, 429), (431, 438, 437, 430), (436, 443, 371), (437, 444, 443, 436), (438, 445, 444, 437), (439, 446, 445, 438), (440, 447, 446, 439), (441, 448, 447, 440), (442, 449, 448, 441), (447, 454, 453, 446), (448, 455, 454, 447), (449, 456, 455, 448), (443, 450, 371), (444, 451, 450, 443), (445, 452, 451, 444), (446, 453, 452, 445), (451, 458, 457, 450), (452, 459, 458, 451), (453, 460, 459, 452), (454, 461, 460, 453), (455, 462, 461, 454), (456, 463, 462, 455), (450, 457, 371), (462, 469, 468, 461), (463, 470, 469, 462), (457, 464, 371), (458, 465, 464, 457), (459, 466, 465, 458), (460, 467, 466, 459), (461, 468, 467, 460), (90, 98, 331, 557, 556), (98, 106, 339, 331), (106, 114, 347, 339), (114, 630, 631, 632, 347), (122, 625, 624), (130, 138, 370, 362), (138, 147, 379, 370), (147, 155, 565, 566, 379), (155, 562, 565), (504, 503, 488, 489), (493, 492, 511, 486, 485, 129, 137), (489, 488, 478, 479), (484, 483, 485, 486, 487), (472, 471, 505, 503, 504, 506), (482, 480, 483, 484), (500, 499, 471, 472), (502, 501, 510, 507, 509), (509, 507, 499, 500, 508), (473, 496, 490, 493, 137, 146), (491, 490, 496, 497), (477, 476, 501, 502), (512, 511, 492, 494), (495, 491, 497, 498, 378, 369), (494, 492, 493, 490, 491, 495), (487, 486, 511, 512), (497, 496, 473, 474, 475, 498), (475, 474, 476, 477), (479, 478, 481, 480, 482), (524, 523, 525, 526), (548, 514, 516, 520, 338, 330), (530, 529, 544, 545), (526, 525, 527, 528), (522, 521, 523, 524), (536, 537, 538, 529, 530), (516, 515, 519, 521, 522, 520), (532, 531, 547, 513, 514, 548), (514, 513, 515, 516), (543, 542, 546, 533, 534, 541), (540, 539, 531, 532), (554, 553, 551, 549, 550, 552), (535, 527, 525, 523, 521, 519, 105, 113), (519, 515, 513, 547, 97, 105), (550, 549, 542, 543), (545, 544, 553, 554), (534, 533, 517, 518), (518, 517, 539, 540), (528, 527, 535, 537, 536), (608, 606, 68, 75), (588, 593, 197, 204), (575, 571, 608, 75, 82), (580, 616, 253, 246), (609, 572, 576, 316, 309), (555, 558, 567, 575, 82, 89, 90), (594, 596, 183, 190), (593, 594, 190, 197), (581, 585, 225, 232), (569, 570, 563, 561), (568, 567, 558, 559), (619, 573, 577, 162, 169), (606, 604, 61, 68), (595, 592, 435, 428), (613, 615, 19, 26), (605, 607, 302, 295), (612, 611, 274, 267), (578, 574, 620, 400, 393), (610, 613, 26, 33), (611, 601, 281, 274), (600, 610, 33, 40), (602, 599, 47, 54), (620, 618, 407, 400), (584, 583, 470, 463), (590, 589, 456, 449), (587, 588, 204, 211), (576, 568, 559, 560, 323, 316), (597, 595, 428, 421), (592, 591, 442, 435), (564, 563, 570, 578, 393, 386), (607, 609, 309, 302), (596, 617, 176, 183), (583, 580, 246, 470), (591, 590, 449, 442), (556, 555, 90), (579, 582, 239, 12), (598, 597, 421, 414), (585, 586, 218, 225), (573, 574, 578, 570, 569, 577), (572, 571, 575, 567, 568, 576), (589, 584, 463, 456), (571, 572, 609, 607, 605, 603, 601, 611, 612, 614, 616, 580, 583, 584, 589, 590, 591, 592, 595, 597, 598, 618, 620, 574, 573, 619, 617, 596, 594, 593, 588, 587, 586, 585, 581, 582, 579, 615, 613, 610, 600, 599, 602, 604, 606, 608), (582, 581, 232, 239), (616, 614, 260, 253), (599, 600, 40, 47), (561, 563, 564, 566, 565, 562), (559, 558, 555, 556, 557, 560), (617, 619, 169, 176), (604, 602, 54, 61), (603, 605, 295, 288), (618, 598, 414, 407), (601, 603, 288, 281), (614, 612, 267, 260), (560, 557, 331, 541, 534, 518, 540, 532, 548, 330, 323), (615, 579, 12, 19), (586, 587, 211, 218), (623, 622, 122), (627, 628, 621, 1, 4), (634, 629, 626, 130, 362), (626, 621, 628, 121, 129, 485, 483, 480, 481, 130), (624, 623, 122), (633, 634, 362, 361, 354), (0, 625, 622, 623, 3, 4, 1)])
me_sphere_019.materials.append(mat_material_005)
me_sphere_019.use_remesh_preserve_volume = False
me_sphere_019.use_remesh_preserve_attributes = False
me_sphere_019.use_mirror_vertex_groups = False
me_sphere_019.update()
me_cube_024 = bpy.data.meshes.new('Cube.024')
me_cube_024.from_pydata([(-1.0, -0.02907, -1.0), (-1.0, -0.02907, 1.0), (-1.0, 0.02907, -1.0), (-1.0, 0.02907, 1.0), (1.0, -0.02907, -1.0), (1.0, -0.02907, 1.0), (1.0, 0.02907, -1.0), (1.0, 0.02907, 1.0), (-1.366, -0.01751, -1.213), (-1.635, -0.01751, 0.04214), (-1.635, 0.01751, 0.04214), (-1.366, 0.01751, -1.213), (1.244, 0.01886, -1.428), (1.637, 0.01886, -0.3283), (1.637, -0.01886, -0.3283), (1.244, -0.01886, -1.428), (-1.0, 0.02907, -5.341), (-1.0, -0.02907, -5.341), (1.0, 0.02907, -5.341), (1.0, -0.02907, -5.341), (-1.189, 0.02907, -6.646), (-1.189, -0.02907, -6.646), (1.189, 0.02907, -6.646), (1.189, -0.02907, -6.646), (0.02892, -0.02907, 0.29), (0.02892, 0.02907, 0.29), (0.3165, -0.02907, 0.3901), (0.3165, 0.02907, 0.3901), (-0.2586, -0.02907, 0.3901), (-0.2586, 0.02907, 0.3901), (-0.5024, -0.02907, 0.675), (-0.5024, 0.02907, 0.675), (0.5603, -0.02907, 0.675), (0.5603, 0.02907, 0.675), (-0.6266, -0.02907, 1.0), (-0.6266, 0.02907, 1.0), (0.6844, -0.02907, 1.0), (0.6844, 0.02907, 1.0)], [], [(2, 3, 35, 31, 29, 25, 27, 33, 37, 7, 6), (4, 5, 36, 32, 26, 24, 28, 30, 34, 1, 0), (4, 0, 17, 19), (7, 37, 36, 5), (8, 9, 10, 11), (1, 9, 8, 0), (3, 10, 9, 1), (2, 11, 10, 3), (0, 8, 11, 2), (12, 13, 14, 15), (7, 13, 12, 6), (5, 14, 13, 7), (4, 15, 14, 5), (6, 12, 15, 4), (18, 19, 23, 22), (2, 6, 18, 16), (0, 2, 16, 17), (6, 4, 19, 18), (20, 22, 23, 21), (17, 16, 20, 21), (19, 17, 21, 23), (16, 18, 22, 20), (25, 24, 26, 27), (31, 30, 28, 29), (33, 32, 36, 37), (27, 26, 32, 33), (34, 35, 3, 1), (29, 28, 24, 25), (30, 31, 35, 34)])
me_cube_024.materials.append(mat_material_006)
me_cube_024.use_remesh_preserve_volume = False
me_cube_024.use_remesh_preserve_attributes = False
me_cube_024.use_mirror_vertex_groups = False
me_cube_024.update()
me_plane = bpy.data.meshes.new('Plane')
me_plane.from_pydata([(-1.0, -1.0, 0.0), (1.0, -1.0, 0.0), (-1.0, 1.0, 0.0), (1.0, 1.0, 0.0)], [], [(0, 1, 3, 2)])
me_plane.use_remesh_preserve_volume = False
me_plane.use_remesh_preserve_attributes = False
me_plane.use_mirror_vertex_groups = False
me_plane.update()
me_cube = bpy.data.meshes.new('Cube')
me_cube.from_pydata([(1.0, 1.0, -1.0), (1.0, -1.0, -1.0), (-1.0, -1.0, -1.0), (-1.0, 1.0, -1.0), (1.0, 1.0, 0.3994), (1.0, -1.0, 0.3994), (-1.0, -1.0, 0.3994), (-1.0, 1.0, 0.3994)], [], [(0, 1, 2, 3), (4, 7, 6, 5), (0, 4, 5, 1), (1, 5, 6, 2), (2, 6, 7, 3), (4, 0, 3, 7)])
me_cube.materials.append(mat_material_001)
me_cube.use_remesh_preserve_volume = False
me_cube.use_remesh_preserve_attributes = False
me_cube.use_mirror_vertex_groups = False
me_cube.update()
me_cube_023 = bpy.data.meshes.new('Cube.023')
me_cube_023.from_pydata([(-1.0, -1.0, -1.0), (-1.0, -1.0, 1.0), (-1.0, 1.0, -1.0), (-1.0, 1.0, 1.0), (1.0, -1.0, -1.0), (1.0, -1.0, 1.0), (1.0, 1.0, -1.0), (1.0, 1.0, 1.0)], [], [(0, 1, 3, 2), (2, 3, 7, 6), (6, 7, 5, 4), (4, 5, 1, 0), (2, 6, 4, 0), (7, 3, 1, 5)])
me_cube_023.polygons.foreach_set('material_index', [0, 0, 0, 0, 0, 1])
me_cube_023.materials.append(mat_material)
me_cube_023.materials.append(mat_material_002)
me_cube_023.use_remesh_preserve_volume = False
me_cube_023.use_remesh_preserve_attributes = False
me_cube_023.use_mirror_vertex_groups = False
me_cube_023.update()
me_cube_001 = bpy.data.meshes.new('Cube.001')
me_cube_001.from_pydata([(-1.0, -1.0, -1.283), (-1.0, -1.0, 0.405), (-1.0, 1.0, -1.283), (-1.0, 1.0, 0.405), (1.0, -1.0, -1.283), (1.0, -1.0, 0.405), (1.0, 1.0, -1.283), (1.0, 1.0, 0.405)], [], [(0, 1, 3, 2), (2, 3, 7, 6), (6, 7, 5, 4), (4, 5, 1, 0), (2, 6, 4, 0), (7, 3, 1, 5)])
me_cube_001.materials.append(mat_material)
me_cube_001.use_remesh_preserve_volume = False
me_cube_001.use_remesh_preserve_attributes = False
me_cube_001.use_mirror_vertex_groups = False
me_cube_001.update()

# ---- objects
ob_front_zone = bpy.data.objects.new('front.zone', me_cube_002)
ob_sun = bpy.data.objects.new('Sun', light_sun)
ob_helmut = bpy.data.objects.new('helmut', me_sphere_019)
ob_cube_002 = bpy.data.objects.new('Cube.002', me_cube_024)
ob_cube = bpy.data.objects.new('Cube', me_cube_024)
ob_snap = bpy.data.objects.new('snap', me_plane)
ob_glass_001 = bpy.data.objects.new('glass.001', me_cube)
ob_cube_006 = bpy.data.objects.new('Cube.006', me_cube_023)
ob_cube_001 = bpy.data.objects.new('Cube.001', me_cube_001)

# ---- transforms, parenting, visibility, modifiers, constraints
ob_front_zone.location = (-0.00773, 2.246, 1.039)
ob_front_zone.scale = (2.629, 1.0, 1.0)
ob_front_zone.lineart.crease_threshold = 0.0
ob_sun.location = (-4.754, -7.562, 11.21)
ob_sun.lineart.crease_threshold = 0.0
ob_helmut.location = (-1.427, -0.0168, 1.234)
ob_helmut.rotation_euler = (-0.3936, -9.646e-17, -0.7541)
ob_helmut.scale = (0.4341, 0.5374, 0.5374)
ob_helmut.lineart.crease_threshold = 0.0
ob_cube_002.location = (1.061, 0.8519, 2.96)
ob_cube_002.rotation_euler = (0.0, -0.0, 3.142)
ob_cube_002.scale = (0.4735, 1.0, 0.2707)
ob_cube_002.lineart.crease_threshold = 0.0
ob_cube.location = (-1.136, 0.8519, 2.96)
ob_cube.scale = (0.4735, 1.0, 0.2707)
ob_cube.lineart.crease_threshold = 0.0
ob_snap.location = (-0.03051, 1.196, 2.96)
ob_snap.rotation_euler = (4.712, -0.0, 0.0)
ob_snap.lineart.crease_threshold = 0.0
ob_glass_001.location = (0.0004403, 0.07332, 3.352)
ob_glass_001.scale = (2.645, 0.9432, 3.214)
ob_glass_001.lock_rotations_4d = False
ob_glass_001.empty_display_type = 'ARROWS'
ob_glass_001.hide_viewport = True
ob_glass_001.lineart.crease_threshold = 0.0
ob_cube_006.location = (0.003237, 0.01454, 0.1205)
ob_cube_006.rotation_euler = (0.0, -0.0, 3.142)
ob_cube_006.scale = (2.666, 0.9432, 0.9432)
ob_cube_006.lineart.crease_threshold = 0.0
ob_cube_001.location = (0.0004403, 1.03, 3.339)
ob_cube_001.scale = (2.676, 0.1601, 3.235)
ob_cube_001.lineart.crease_threshold = 0.0

# ---- collection membership
col_collection_1.objects.link(ob_front_zone)
col_collection_1.objects.link(ob_sun)
col_collection_1.objects.link(ob_helmut)
col_collection_1.objects.link(ob_cube_002)
col_collection_1.objects.link(ob_cube)
col_collection_1.objects.link(ob_snap)
col_collection_1.objects.link(ob_glass_001)
col_collection_1.objects.link(ob_cube_006)
col_collection_1.objects.link(ob_cube_001)

# ---- scene / render settings (as saved in the file)
scene.frame_start = 1; scene.frame_end = 250; scene.frame_set(1)
scene.render.engine = 'CYCLES'
scene.render.resolution_percentage = 50
scene.render.dither_intensity = 0.0
scene.cycles.use_denoising = False
scene.cycles.samples = 128
scene.cycles.sampling_pattern = 'TABULATED_SOBOL'
scene.cycles.light_sampling_threshold = 0.0
scene.cycles.use_adaptive_sampling = False
scene.cycles.use_light_tree = False
scene.cycles.blur_glossy = 0.0
scene.cycles.sample_clamp_indirect = 0.0
scene.view_settings.view_transform = 'Standard'
bpy.context.view_layer.update()

# ---- added for rendering (the .blend has no active camera): camera
cam_auto = bpy.data.cameras.new('AutoCamera')
cam_auto.lens = 50.0
cam_auto.sensor_width = 36.0
cam_auto.clip_end = 1000.0
ob_auto_camera = bpy.data.objects.new('AutoCamera', cam_auto)
scene.collection.objects.link(ob_auto_camera)
ob_auto_camera.location = (8.20268, -8.71986, 8.38644)
ob_auto_camera.rotation_euler = (1.09748, -7.21219e-08, 0.694738)
scene.camera = ob_auto_camera
bpy.context.view_layer.update()
